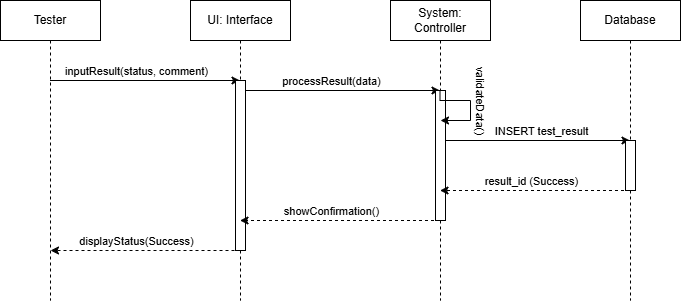

The diagram above was exported from draw.io. Its source (the exported page's mxGraphModel, read from the mxfile embedded in the PNG):
<mxGraphModel dx="786" dy="459" grid="1" gridSize="10" guides="1" tooltips="1" connect="1" arrows="1" fold="1" page="1" pageScale="1" pageWidth="827" pageHeight="1169" background="#ffffff" math="0" shadow="0">
  <root>
    <mxCell id="0" />
    <mxCell id="1" parent="0" />
    <mxCell id="yz_9B7hndprvI_8cSSd9-5" edge="1" parent="1" style="edgeStyle=orthogonalEdgeStyle;rounded=0;orthogonalLoop=1;jettySize=auto;html=1;curved=0;">
      <mxGeometry relative="1" as="geometry">
        <mxPoint x="109.5" y="120" as="sourcePoint" />
        <mxPoint x="299.5" y="120" as="targetPoint" />
      </mxGeometry>
    </mxCell>
    <mxCell id="yz_9B7hndprvI_8cSSd9-6" connectable="0" parent="yz_9B7hndprvI_8cSSd9-5" style="edgeLabel;html=1;align=center;verticalAlign=middle;resizable=0;points=[];" value="inputResult(status, comment)" vertex="1">
      <mxGeometry relative="1" x="-0.1" y="4" as="geometry">
        <mxPoint y="-6" as="offset" />
      </mxGeometry>
    </mxCell>
    <mxCell id="yz_9B7hndprvI_8cSSd9-1" parent="1" style="shape=umlLifeline;perimeter=lifelinePerimeter;whiteSpace=wrap;html=1;container=1;dropTarget=0;collapsible=0;recursiveResize=0;outlineConnect=0;portConstraint=eastwest;newEdgeStyle={&quot;curved&quot;:0,&quot;rounded&quot;:0};" value="Tester" vertex="1">
      <mxGeometry height="300" width="100" x="60" y="40" as="geometry" />
    </mxCell>
    <mxCell id="yz_9B7hndprvI_8cSSd9-7" edge="1" parent="1" style="edgeStyle=orthogonalEdgeStyle;rounded=0;orthogonalLoop=1;jettySize=auto;html=1;curved=0;">
      <mxGeometry relative="1" as="geometry">
        <mxPoint x="299.5" y="130" as="sourcePoint" />
        <mxPoint x="499.5" y="130" as="targetPoint" />
      </mxGeometry>
    </mxCell>
    <mxCell id="yz_9B7hndprvI_8cSSd9-8" connectable="0" parent="yz_9B7hndprvI_8cSSd9-7" style="edgeLabel;html=1;align=center;verticalAlign=middle;resizable=0;points=[];" value="processResult(data)" vertex="1">
      <mxGeometry relative="1" x="-0.095" y="5" as="geometry">
        <mxPoint y="-5" as="offset" />
      </mxGeometry>
    </mxCell>
    <mxCell id="yz_9B7hndprvI_8cSSd9-19" edge="1" parent="1" style="edgeStyle=orthogonalEdgeStyle;rounded=0;orthogonalLoop=1;jettySize=auto;html=1;curved=0;dashed=1;">
      <mxGeometry relative="1" as="geometry">
        <Array as="points">
          <mxPoint x="210" y="290" />
          <mxPoint x="210" y="290" />
        </Array>
        <mxPoint x="300" y="290" as="sourcePoint" />
        <mxPoint x="110" y="290" as="targetPoint" />
      </mxGeometry>
    </mxCell>
    <mxCell id="yz_9B7hndprvI_8cSSd9-20" connectable="0" parent="yz_9B7hndprvI_8cSSd9-19" style="edgeLabel;html=1;align=center;verticalAlign=middle;resizable=0;points=[];" value="displayStatus(Success)" vertex="1">
      <mxGeometry relative="1" x="0.1053" y="-5" as="geometry">
        <mxPoint y="-5" as="offset" />
      </mxGeometry>
    </mxCell>
    <mxCell id="yz_9B7hndprvI_8cSSd9-2" parent="1" style="shape=umlLifeline;perimeter=lifelinePerimeter;whiteSpace=wrap;html=1;container=1;dropTarget=0;collapsible=0;recursiveResize=0;outlineConnect=0;portConstraint=eastwest;newEdgeStyle={&quot;curved&quot;:0,&quot;rounded&quot;:0};" value="UI: Interface" vertex="1">
      <mxGeometry height="300" width="100" x="250" y="40" as="geometry" />
    </mxCell>
    <mxCell id="yz_9B7hndprvI_8cSSd9-21" parent="yz_9B7hndprvI_8cSSd9-2" style="html=1;points=[[0,0,0,0,5],[0,1,0,0,-5],[1,0,0,0,5],[1,1,0,0,-5]];perimeter=orthogonalPerimeter;outlineConnect=0;targetShapes=umlLifeline;portConstraint=eastwest;newEdgeStyle={&quot;curved&quot;:0,&quot;rounded&quot;:0};" value="" vertex="1">
      <mxGeometry height="170" width="10" x="45" y="80" as="geometry" />
    </mxCell>
    <mxCell id="yz_9B7hndprvI_8cSSd9-11" edge="1" parent="1" style="edgeStyle=orthogonalEdgeStyle;rounded=0;orthogonalLoop=1;jettySize=auto;html=1;curved=0;">
      <mxGeometry relative="1" as="geometry">
        <mxPoint x="499.5" y="180" as="sourcePoint" />
        <mxPoint x="689.5" y="180" as="targetPoint" />
      </mxGeometry>
    </mxCell>
    <mxCell id="yz_9B7hndprvI_8cSSd9-12" connectable="0" parent="yz_9B7hndprvI_8cSSd9-11" style="edgeLabel;html=1;align=center;verticalAlign=middle;resizable=0;points=[];" value="INSERT test_result" vertex="1">
      <mxGeometry relative="1" x="-0.1947" y="2" as="geometry">
        <mxPoint x="24" y="-8" as="offset" />
      </mxGeometry>
    </mxCell>
    <mxCell id="yz_9B7hndprvI_8cSSd9-15" edge="1" parent="1" style="edgeStyle=orthogonalEdgeStyle;rounded=0;orthogonalLoop=1;jettySize=auto;html=1;curved=0;dashed=1;">
      <mxGeometry relative="1" as="geometry">
        <mxPoint x="499.5" y="260" as="sourcePoint" />
        <mxPoint x="299.5" y="260" as="targetPoint" />
      </mxGeometry>
    </mxCell>
    <mxCell id="yz_9B7hndprvI_8cSSd9-16" connectable="0" parent="yz_9B7hndprvI_8cSSd9-15" style="edgeLabel;html=1;align=center;verticalAlign=middle;resizable=0;points=[];" value="showConfirmation()" vertex="1">
      <mxGeometry relative="1" x="-0.145" y="-1" as="geometry">
        <mxPoint x="-23" y="-9" as="offset" />
      </mxGeometry>
    </mxCell>
    <mxCell id="yz_9B7hndprvI_8cSSd9-3" parent="1" style="shape=umlLifeline;perimeter=lifelinePerimeter;whiteSpace=wrap;html=1;container=1;dropTarget=0;collapsible=0;recursiveResize=0;outlineConnect=0;portConstraint=eastwest;newEdgeStyle={&quot;curved&quot;:0,&quot;rounded&quot;:0};" value="System: Controller" vertex="1">
      <mxGeometry height="300" width="100" x="450" y="40" as="geometry" />
    </mxCell>
    <mxCell id="yz_9B7hndprvI_8cSSd9-17" parent="yz_9B7hndprvI_8cSSd9-3" style="html=1;points=[[0,0,0,0,5],[0,1,0,0,-5],[1,0,0,0,5],[1,1,0,0,-5]];perimeter=orthogonalPerimeter;outlineConnect=0;targetShapes=umlLifeline;portConstraint=eastwest;newEdgeStyle={&quot;curved&quot;:0,&quot;rounded&quot;:0};" value="" vertex="1">
      <mxGeometry height="130" width="10" x="45" y="90" as="geometry" />
    </mxCell>
    <mxCell id="yz_9B7hndprvI_8cSSd9-13" edge="1" parent="1" style="edgeStyle=orthogonalEdgeStyle;rounded=0;orthogonalLoop=1;jettySize=auto;html=1;curved=0;dashed=1;">
      <mxGeometry relative="1" as="geometry">
        <mxPoint x="689.5" y="230" as="sourcePoint" />
        <mxPoint x="499.5" y="230" as="targetPoint" />
      </mxGeometry>
    </mxCell>
    <mxCell id="yz_9B7hndprvI_8cSSd9-14" connectable="0" parent="yz_9B7hndprvI_8cSSd9-13" style="edgeLabel;html=1;align=center;verticalAlign=middle;resizable=0;points=[];" value="result_id (Success)" vertex="1">
      <mxGeometry relative="1" x="0.3" y="1" as="geometry">
        <mxPoint x="25" y="-11" as="offset" />
      </mxGeometry>
    </mxCell>
    <mxCell id="yz_9B7hndprvI_8cSSd9-4" parent="1" style="shape=umlLifeline;perimeter=lifelinePerimeter;whiteSpace=wrap;html=1;container=1;dropTarget=0;collapsible=0;recursiveResize=0;outlineConnect=0;portConstraint=eastwest;newEdgeStyle={&quot;curved&quot;:0,&quot;rounded&quot;:0};" value="Database" vertex="1">
      <mxGeometry height="300" width="100" x="640" y="40" as="geometry" />
    </mxCell>
    <mxCell id="yz_9B7hndprvI_8cSSd9-18" parent="yz_9B7hndprvI_8cSSd9-4" style="html=1;points=[[0,0,0,0,5],[0,1,0,0,-5],[1,0,0,0,5],[1,1,0,0,-5]];perimeter=orthogonalPerimeter;outlineConnect=0;targetShapes=umlLifeline;portConstraint=eastwest;newEdgeStyle={&quot;curved&quot;:0,&quot;rounded&quot;:0};" value="" vertex="1">
      <mxGeometry height="50" width="10" x="45" y="140" as="geometry" />
    </mxCell>
    <mxCell id="yz_9B7hndprvI_8cSSd9-9" edge="1" parent="1" style="edgeStyle=orthogonalEdgeStyle;rounded=0;orthogonalLoop=1;jettySize=auto;html=1;curved=0;">
      <mxGeometry relative="1" as="geometry">
        <Array as="points">
          <mxPoint x="500" y="140" />
          <mxPoint x="530" y="140" />
          <mxPoint x="530" y="160" />
        </Array>
        <mxPoint x="499.5" y="130" as="sourcePoint" />
        <mxPoint x="500" y="160" as="targetPoint" />
      </mxGeometry>
    </mxCell>
    <mxCell id="yz_9B7hndprvI_8cSSd9-10" connectable="0" parent="yz_9B7hndprvI_8cSSd9-9" style="edgeLabel;html=1;align=center;verticalAlign=middle;resizable=0;points=[];rotation=90;" value="validateData()" vertex="1">
      <mxGeometry relative="1" x="-0.2818" y="-5" as="geometry">
        <mxPoint x="19" y="-5" as="offset" />
      </mxGeometry>
    </mxCell>
  </root>
</mxGraphModel>